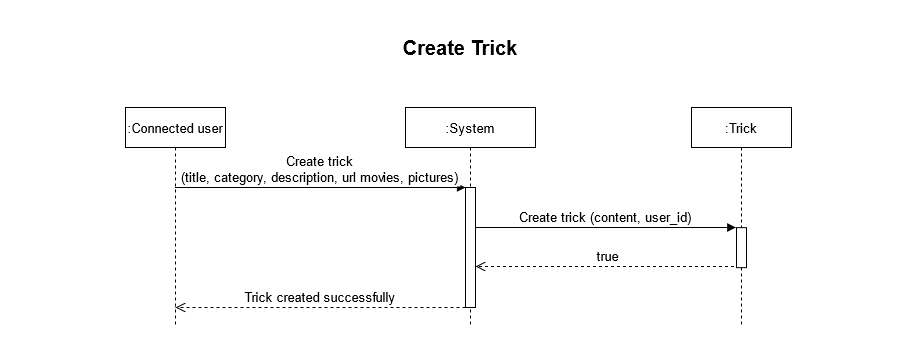

The diagram above was exported from draw.io. Its source (the exported page's mxGraphModel, read from the mxfile embedded in the PNG):
<mxGraphModel dx="1422" dy="712" grid="1" gridSize="10" guides="1" tooltips="1" connect="1" arrows="1" fold="1" page="1" pageScale="1" pageWidth="850" pageHeight="1100" math="0" shadow="0">
  <root>
    <mxCell id="0" />
    <mxCell id="1" parent="0" />
    <mxCell id="3nuBFxr9cyL0pnOWT2aG-1" value=":Connected user" style="shape=umlLifeline;perimeter=lifelinePerimeter;container=1;collapsible=0;recursiveResize=0;rounded=0;shadow=0;strokeWidth=1;fontSize=13;" parent="1" vertex="1">
      <mxGeometry x="90" y="100" width="100" height="220" as="geometry" />
    </mxCell>
    <mxCell id="3nuBFxr9cyL0pnOWT2aG-5" value=":System" style="shape=umlLifeline;perimeter=lifelinePerimeter;container=1;collapsible=0;recursiveResize=0;rounded=0;shadow=0;strokeWidth=1;fontSize=13;" parent="1" vertex="1">
      <mxGeometry x="370" y="100" width="130" height="220" as="geometry" />
    </mxCell>
    <mxCell id="3nuBFxr9cyL0pnOWT2aG-6" value="" style="points=[];perimeter=orthogonalPerimeter;rounded=0;shadow=0;strokeWidth=1;fontSize=13;" parent="3nuBFxr9cyL0pnOWT2aG-5" vertex="1">
      <mxGeometry x="60" y="80" width="10" height="120" as="geometry" />
    </mxCell>
    <mxCell id="3nuBFxr9cyL0pnOWT2aG-8" value="Create trick&#10;(title, category, description, url movies, pictures)" style="verticalAlign=bottom;endArrow=block;entryX=0;entryY=0;shadow=0;strokeWidth=1;fontSize=13;" parent="1" source="3nuBFxr9cyL0pnOWT2aG-1" target="3nuBFxr9cyL0pnOWT2aG-6" edge="1">
      <mxGeometry relative="1" as="geometry">
        <mxPoint x="150" y="180" as="sourcePoint" />
      </mxGeometry>
    </mxCell>
    <mxCell id="4D03kmWtSlHX24i2cMp6-12" value="Create trick (content, user_id)" style="verticalAlign=bottom;endArrow=block;shadow=0;strokeWidth=1;fontSize=13;spacing=2;entryX=0.033;entryY=0;entryDx=0;entryDy=0;entryPerimeter=0;" parent="1" edge="1">
      <mxGeometry x="-0.0022" relative="1" as="geometry">
        <mxPoint x="440" y="220.00000000000014" as="sourcePoint" />
        <mxPoint x="700.3299999999999" y="220.00000000000014" as="targetPoint" />
        <Array as="points" />
        <mxPoint as="offset" />
      </mxGeometry>
    </mxCell>
    <mxCell id="4D03kmWtSlHX24i2cMp6-14" value="true" style="verticalAlign=bottom;endArrow=open;dashed=1;endSize=8;shadow=0;strokeWidth=1;fontSize=13;" parent="1" edge="1">
      <mxGeometry relative="1" as="geometry">
        <mxPoint x="440" y="258.9999999999999" as="targetPoint" />
        <mxPoint x="704.5" y="258.9999999999999" as="sourcePoint" />
        <Array as="points">
          <mxPoint x="555" y="259" />
        </Array>
      </mxGeometry>
    </mxCell>
    <mxCell id="4D03kmWtSlHX24i2cMp6-20" value="Trick created successfully" style="verticalAlign=bottom;endArrow=open;dashed=1;endSize=8;shadow=0;strokeWidth=1;fontSize=13;" parent="1" edge="1">
      <mxGeometry relative="1" as="geometry">
        <mxPoint x="140" y="300" as="targetPoint" />
        <mxPoint x="430" y="300" as="sourcePoint" />
        <Array as="points">
          <mxPoint x="370.5" y="300" />
          <mxPoint x="350.5" y="300" />
        </Array>
      </mxGeometry>
    </mxCell>
    <mxCell id="RQaYt-A_PUgNVTJR0dEf-4" value=":Trick" style="shape=umlLifeline;perimeter=lifelinePerimeter;container=1;collapsible=0;recursiveResize=0;rounded=0;shadow=0;strokeWidth=1;fontSize=13;" parent="1" vertex="1">
      <mxGeometry x="656" y="100" width="100" height="220" as="geometry" />
    </mxCell>
    <mxCell id="RQaYt-A_PUgNVTJR0dEf-5" value="" style="points=[];perimeter=orthogonalPerimeter;rounded=0;shadow=0;strokeWidth=1;fontSize=13;" parent="RQaYt-A_PUgNVTJR0dEf-4" vertex="1">
      <mxGeometry x="45" y="120.16" width="10" height="40" as="geometry" />
    </mxCell>
    <mxCell id="BtkLRMy6-nY1ZcHZ6MjE-1" value="Create Trick" style="text;html=1;strokeColor=none;fillColor=none;align=center;verticalAlign=middle;whiteSpace=wrap;rounded=0;fontSize=20;fontStyle=1" parent="1" vertex="1">
      <mxGeometry y="30" width="850" height="20" as="geometry" />
    </mxCell>
  </root>
</mxGraphModel>